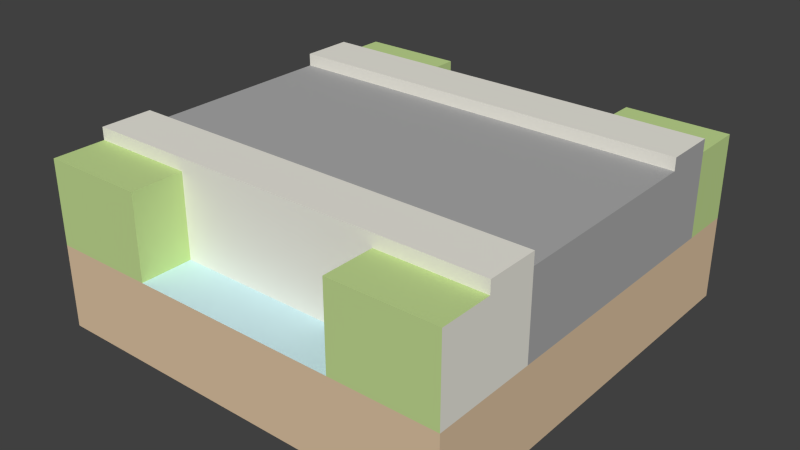 # Source: road-straight-bridgeOverBank.blend  (saved by Blender 2.73.0; exported with 4.5.12 LTS)
import bpy
from mathutils import Matrix  # noqa: F401  (used for matrix-valued properties, if any)

bpy.ops.wm.read_factory_settings(use_empty=True)
scene = bpy.context.scene
scene.name = 'Scene'

# ---- collections
col_collection_1 = bpy.data.collections.new('Collection 1'); scene.collection.children.link(col_collection_1)

# ---- materials (node trees are filled in below, after node groups)
mat_brown_006 = bpy.data.materials.new('Brown.006')
mat_brown_006.alpha_threshold = 0.0
mat_brown_006.use_transparent_shadow = False
mat_brown_006.diffuse_color = (0.7294, 0.549, 0.3647, 1.0)
mat_brown_006.specular_color = (0.3294, 0.3294, 0.3294)
mat_brown_006.roughness = 0.5
mat_3_006 = bpy.data.materials.new('_3.006')
mat_3_006.alpha_threshold = 0.0
mat_3_006.use_transparent_shadow = False
mat_3_006.diffuse_color = (0.6118, 0.8314, 0.8863, 1.0)
mat_3_006.specular_color = (0.3294, 0.3294, 0.3294)
mat_3_006.roughness = 0.5
mat_green_003 = bpy.data.materials.new('Green.003')
mat_green_003.alpha_threshold = 0.0
mat_green_003.use_transparent_shadow = False
mat_green_003.diffuse_color = (0.5412, 0.7098, 0.2863, 1.0)
mat_green_003.specular_color = (0.3294, 0.3294, 0.3294)
mat_green_003.roughness = 0.5
mat_2_002 = bpy.data.materials.new('_2.002')
mat_2_002.alpha_threshold = 0.0
mat_2_002.use_transparent_shadow = False
mat_2_002.diffuse_color = (0.8471, 0.8275, 0.749, 1.0)
mat_2_002.specular_color = (0.3294, 0.3294, 0.3294)
mat_2_002.roughness = 0.5
mat_1_002 = bpy.data.materials.new('_1.002')
mat_1_002.alpha_threshold = 0.0
mat_1_002.use_transparent_shadow = False
mat_1_002.diffuse_color = (0.4118, 0.4118, 0.4118, 1.0)
mat_1_002.specular_color = (0.3294, 0.3294, 0.3294)
mat_1_002.roughness = 0.5

# ---- material node trees

# ---- world
world_world = bpy.data.worlds.new('World'); scene.world = world_world
world_world.color = (0.05088, 0.05088, 0.05088)
world_world.use_sun_shadow = False
world_world.sun_shadow_jitter_overblur = 0.0
world_world.cycles.sampling_method = 'MANUAL'
world_world.cycles.sample_map_resolution = 256

# ---- meshes
me_group64 = bpy.data.meshes.new('Group64')
me_group64.from_pydata([(-0.5449, -0.5098, -0.3029), (0.4551, 0.4902, -0.3029), (0.4551, -0.5098, -0.3029), (0.4551, -0.2598, -0.1029), (-0.5449, 0.4902, -0.1029), (0.4551, 0.4902, -0.1029), (-0.5449, 0.4902, -0.3029), (-0.5449, 0.3652, -0.1029), (-0.5449, -0.2598, -0.1029), (-0.5449, -0.5098, -0.1029), (0.2051, -0.5098, -0.1029), (0.2051, 0.4902, -0.1029), (0.4551, -0.5098, -0.1029), (0.2051, 0.3652, -0.1029), (0.2051, -0.2598, -0.1029), (-0.2949, -0.2598, -0.1029), (-0.2949, 0.4902, 0.09708), (-0.2949, 0.4902, -0.1029), (-0.2949, 0.3652, -0.1029), (0.2051, 0.3652, 0.09708), (-0.2949, 0.3652, 0.09708), (-0.5449, 0.3652, 0.09708), (-0.5449, 0.4902, 0.09708), (-0.5449, -0.3848, 0.09708), (0.4551, -0.3848, 0.1271), (-0.2949, -0.3848, 0.09708), (0.2051, -0.3848, 0.09708), (0.4551, -0.5098, 0.09708), (0.2051, -0.5098, 0.09708), (0.4551, -0.3848, 0.09708), (0.4551, -0.2598, 0.09708), (0.4551, 0.2402, 0.09708), (0.4551, 0.3652, -0.1029), (0.4551, 0.2402, 0.1271), (0.4551, 0.3652, 0.1271), (0.4551, 0.3652, 0.09708), (0.4551, 0.4902, 0.09708), (0.2051, 0.4902, 0.09708), (-0.5449, 0.3652, 0.1271), (-0.5449, 0.2402, 0.1271), (0.2051, 0.2402, 0.09708), (-0.2949, 0.2402, 0.09708), (-0.5449, 0.2402, 0.09708), (-0.5449, -0.2598, 0.09708), (-0.2949, -0.2598, 0.09708), (-0.5449, -0.3848, 0.1271), (0.4551, -0.2598, 0.1271), (-0.5449, -0.2598, 0.1271), (0.2051, -0.2598, 0.09708), (0.2051, 0.2402, -0.1029), (-0.2949, 0.2402, -0.1029), (0.2051, -0.3848, -0.1029), (-0.2949, -0.3848, -0.1029), (-0.2949, -0.5098, -0.1029), (-0.2949, -0.5098, 0.09708), (-0.5449, -0.5098, 0.09708)], [], [(21, 38, 34, 35, 20), (45, 24, 46, 47), (34, 32, 35), (22, 4, 7, 21), (26, 51, 10, 28), (18, 20, 19, 13), (5, 11, 37, 36), (3, 12, 2, 1, 5, 32), (8, 7, 4, 6, 0, 9), (35, 36, 37, 19), (9, 53, 54, 55), (17, 11, 5, 4), (10, 14, 51), (13, 19, 37, 11), (8, 9, 7), (25, 23, 55, 54), (12, 5, 11, 10), (19, 20, 35), (18, 17, 4, 9, 53, 52), (41, 40, 31, 42), (47, 8, 9, 55, 23, 45), (7, 9, 4), (48, 44, 43, 47, 46, 30), (17, 4, 22, 16), (8, 47, 43), (1, 2, 0, 6), (24, 45, 23, 25, 52, 51, 26, 29), (10, 53, 9, 12), (38, 7, 8, 43, 42, 39), (38, 39, 33, 34), (0, 2, 12, 9), (15, 50, 18, 52), (14, 10, 11, 13, 49), (46, 3, 30), (44, 15, 14, 48), (31, 30, 3, 32, 34, 33), (15, 52, 51, 14), (32, 5, 12, 3), (31, 33, 39, 42), (14, 49, 50, 15), (51, 52, 53, 10), (7, 38, 21), (5, 36, 35, 32), (17, 16, 20, 18), (42, 43, 44, 48, 30, 31, 40, 41), (29, 27, 12, 3, 46, 24), (1, 6, 4, 5), (20, 16, 22, 21), (54, 53, 52, 25), (17, 18, 13, 11), (49, 13, 18, 50), (41, 40, 49, 50), (10, 12, 27, 28), (28, 27, 29, 26)])
me_group64.polygons.foreach_set('material_index', [3, 3, 3, 2, 2, 3, 2, 0, 0, 2, 2, 0, 1, 2, 1, 2, 1, 3, 1, 3, 3, 1, 3, 2, 3, 0, 3, 0, 3, 3, 0, 1, 1, 3, 1, 4, 1, 1, 3, 1, 1, 3, 2, 2, 4, 3, 0, 2, 2, 1, 1, 1, 2, 2])
_uv = me_group64.uv_layers.new(name='UVMap')
_uv.uv.foreach_set('vector', [6.147e-14, 15.75, 6.147e-14, 16.93, -39.37, 16.93, -39.37, 15.75, -9.843, 15.75, -1.629e-13, 4.921, 39.37, 4.921, 39.37, 9.843, -2.766e-13, 9.843, 34.45, 16.93, 34.45, 7.874, 34.45, 15.75, -39.37, 15.75, -39.37, 7.874, -34.45, 7.874, -34.45, 15.75, -4.921, 15.75, -4.921, 7.874, 1.139e-12, 7.874, 1.139e-12, 15.75, -9.843, 7.874, -9.843, 15.75, -29.53, 15.75, -29.53, 7.874, -39.37, 7.874, -29.53, 7.874, -29.53, 15.75, -39.37, 15.75, 9.843, 7.874, 0.0, 7.874, 0.0, 0.0, 39.37, 0.0, 39.37, 7.874, 34.45, 7.874, -9.843, 7.874, -34.45, 7.874, -39.37, 7.874, -39.37, 0.0, 0.0, 0.0, 0.0, 7.874, 39.37, 34.45, 39.37, 39.37, 29.53, 39.37, 29.53, 34.45, 0.0, 7.874, 9.843, 7.874, 9.843, 15.75, 0.0, 15.75, -9.843, 7.874, -29.53, 7.874, -39.37, 7.874, 0.0, 7.874, 29.53, -1.141e-13, 29.53, 9.843, 29.53, 4.921, -34.45, 7.874, -34.45, 15.75, -39.37, 15.75, -39.37, 7.874, -1.594e-13, 9.843, 1.113e-14, 8.684e-16, -4.571e-14, 34.45, 9.843, 4.921, -2.331e-13, 4.921, -5.684e-15, -3.979e-14, 9.843, -3.979e-14, 39.37, -4.579e-16, 39.37, 39.37, 29.53, 39.37, 29.53, -1.141e-13, -29.53, 15.75, -9.843, 15.75, -39.37, 15.75, 9.843, 34.45, 9.843, 39.37, 1.113e-14, 39.37, 1.113e-14, 8.684e-16, 9.843, 8.684e-16, 9.843, 4.921, 9.843, 15.75, 29.53, 15.75, 39.37, 15.75, -2.357e-13, 15.75, -9.843, 16.93, -9.843, 7.874, 0.0, 7.874, 0.0, 15.75, -4.921, 15.75, -4.921, 16.93, -4.571e-14, 34.45, 1.113e-14, 8.684e-16, 1.113e-14, 39.37, -29.53, 15.75, -9.843, 15.75, 3.147e-13, 15.75, 3.147e-13, 16.93, -39.37, 16.93, -39.37, 15.75, -9.843, 7.874, 0.0, 7.874, 0.0, 15.75, -9.843, 15.75, -9.843, 7.874, -9.843, 16.93, -9.843, 15.75, -39.37, 39.37, -39.37, 0.0, 0.0, 0.0, 0.0, 39.37, 39.37, 16.93, -2.237e-13, 16.93, -2.237e-13, 15.75, 9.843, 15.75, 9.843, 7.874, 29.53, 7.874, 29.53, 15.75, 39.37, 15.75, 29.53, 7.874, 9.843, 7.874, 0.0, 7.874, 39.37, 7.874, -34.45, 16.93, -34.45, 7.874, -9.843, 7.874, -9.843, 15.75, -29.53, 15.75, -29.53, 16.93, -1.08e-13, 34.45, -2.217e-13, 29.53, 39.37, 29.53, 39.37, 34.45, 0.0, 0.0, 39.37, 0.0, 39.37, 7.874, 0.0, 7.874, 9.843, 9.843, 9.843, 29.53, 9.843, 34.45, 9.843, 4.921, 29.53, 9.843, 29.53, -1.141e-13, 29.53, 39.37, 29.53, 34.45, 29.53, 29.53, 9.843, 16.93, 9.843, 7.874, 9.843, 15.75, 9.843, 15.75, 9.843, 7.874, 29.53, 7.874, 29.53, 15.75, 29.53, 15.75, 9.843, 15.75, 9.843, 7.874, 34.45, 7.874, 34.45, 16.93, 29.53, 16.93, 9.843, 9.843, 9.843, 4.921, 29.53, 4.921, 29.53, 9.843, 39.37, 34.45, 39.37, 39.37, 39.37, -4.579e-16, 39.37, 9.843, 39.37, 15.75, 39.37, 16.93, -2.357e-13, 16.93, -2.357e-13, 15.75, 29.53, 9.843, 29.53, 29.53, 9.843, 29.53, 9.843, 9.843, 29.53, 4.921, 9.843, 4.921, 9.843, 1.705e-14, 29.53, -9.663e-14, -34.45, 7.874, -34.45, 16.93, -34.45, 15.75, 39.37, 7.874, 39.37, 15.75, 34.45, 15.75, 34.45, 7.874, 39.37, 7.874, 39.37, 15.75, 34.45, 15.75, 34.45, 7.874, -1.958e-13, 29.53, -3.095e-13, 9.843, 9.843, 9.843, 29.53, 9.843, 39.37, 9.843, 39.37, 29.53, 29.53, 29.53, 9.843, 29.53, 4.921, 15.75, 3.3e-07, 15.75, 3.3e-07, 7.874, 9.843, 7.874, 9.843, 16.93, 4.921, 16.93, -39.37, 0.0, 0.0, 0.0, 0.0, 7.874, -39.37, 7.874, 9.843, 34.45, 9.843, 39.37, -5.684e-15, 39.37, -1.194e-13, 34.45, -3.419e-13, 15.75, -3.419e-13, 7.874, 4.921, 7.874, 4.921, 15.75, 9.843, 39.37, 9.843, 34.45, 29.53, 34.45, 29.53, 39.37, 29.53, 29.53, 29.53, 34.45, 9.843, 34.45, 9.843, 29.53, -9.843, 15.75, -29.53, 15.75, -29.53, 7.874, -9.843, 7.874, 29.53, 7.874, 39.37, 7.874, 39.37, 15.75, 29.53, 15.75, 29.53, -1.137e-13, 39.37, 0.0, 39.37, 4.921, 29.53, 4.921])
me_group64.materials.append(mat_brown_006)
me_group64.materials.append(mat_3_006)
me_group64.materials.append(mat_green_003)
me_group64.materials.append(mat_2_002)
me_group64.materials.append(mat_1_002)
me_group64.use_remesh_preserve_volume = False
me_group64.use_remesh_preserve_attributes = False
me_group64.use_mirror_vertex_groups = False
me_group64.update()

# ---- objects
ob_group64 = bpy.data.objects.new('Group64', me_group64)

# ---- transforms, parenting, visibility, modifiers, constraints
ob_group64.location = (0.0, 0.0, 0.0)
ob_group64.lineart.crease_threshold = 0.0

# ---- collection membership
col_collection_1.objects.link(ob_group64)

# ---- scene / render settings (as saved in the file)
scene.frame_start = 1; scene.frame_end = 250; scene.frame_set(1)
scene.render.engine = 'BLENDER_EEVEE_NEXT'
scene.render.resolution_percentage = 50
scene.render.dither_intensity = 0.0
scene.cycles.use_denoising = False
scene.cycles.samples = 10
scene.cycles.sampling_pattern = 'TABULATED_SOBOL'
scene.cycles.light_sampling_threshold = 0.0
scene.cycles.use_adaptive_sampling = False
scene.cycles.use_light_tree = False
scene.cycles.blur_glossy = 0.0
scene.cycles.pixel_filter_type = 'GAUSSIAN'
scene.cycles.sample_clamp_indirect = 0.0
scene.view_settings.view_transform = 'Standard'
bpy.context.view_layer.update()

# ---- added for rendering (the .blend has no active camera and no usable light): camera, sun
cam_auto = bpy.data.cameras.new('AutoCamera')
cam_auto.lens = 50.0
cam_auto.sensor_width = 36.0
cam_auto.clip_end = 1000.0
ob_auto_camera = bpy.data.objects.new('AutoCamera', cam_auto)
scene.collection.objects.link(ob_auto_camera)
ob_auto_camera.location = (1.32267, -1.65097, 1.00617)
ob_auto_camera.rotation_euler = (1.09748, -7.21219e-08, 0.694738)
scene.camera = ob_auto_camera
light_auto_sun = bpy.data.lights.new('AutoSun', 'SUN')
light_auto_sun.energy = 3.0
light_auto_sun.angle = 0.0523599
ob_auto_sun = bpy.data.objects.new('AutoSun', light_auto_sun)
scene.collection.objects.link(ob_auto_sun)
ob_auto_sun.rotation_euler = (0.872665, 0.174533, 0.523599)
bpy.context.view_layer.update()
